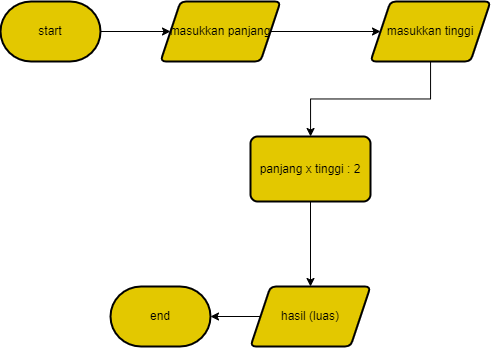

The diagram above was exported from draw.io. Its source (the exported page's mxGraphModel, read from the mxfile embedded in the PNG):
<mxGraphModel dx="1035" dy="576" grid="1" gridSize="10" guides="1" tooltips="1" connect="1" arrows="1" fold="1" page="1" pageScale="1" pageWidth="850" pageHeight="1100" math="0" shadow="0">
  <root>
    <mxCell id="0" />
    <mxCell id="1" parent="0" />
    <mxCell id="-13mBnMtiG26h_bS1eUz-46" value="" style="edgeStyle=orthogonalEdgeStyle;rounded=0;orthogonalLoop=1;jettySize=auto;html=1;" edge="1" parent="1" source="-13mBnMtiG26h_bS1eUz-1" target="-13mBnMtiG26h_bS1eUz-9">
      <mxGeometry relative="1" as="geometry" />
    </mxCell>
    <mxCell id="-13mBnMtiG26h_bS1eUz-1" value="start" style="strokeWidth=2;html=1;shape=mxgraph.flowchart.terminator;whiteSpace=wrap;fillColor=#e3c800;fontColor=#000000;strokeColor=#000000;" vertex="1" parent="1">
      <mxGeometry x="190" y="205" width="100" height="60" as="geometry" />
    </mxCell>
    <mxCell id="-13mBnMtiG26h_bS1eUz-16" value="" style="edgeStyle=orthogonalEdgeStyle;rounded=0;orthogonalLoop=1;jettySize=auto;html=1;" edge="1" parent="1" source="-13mBnMtiG26h_bS1eUz-9" target="-13mBnMtiG26h_bS1eUz-15">
      <mxGeometry relative="1" as="geometry" />
    </mxCell>
    <mxCell id="-13mBnMtiG26h_bS1eUz-9" value="masukkan panjang" style="shape=parallelogram;perimeter=parallelogramPerimeter;whiteSpace=wrap;html=1;fixedSize=1;fillColor=#e3c800;strokeColor=#000000;fontColor=#000000;strokeWidth=2;rounded=1;arcSize=11;" vertex="1" parent="1">
      <mxGeometry x="350" y="205" width="120" height="60" as="geometry" />
    </mxCell>
    <mxCell id="-13mBnMtiG26h_bS1eUz-18" value="" style="edgeStyle=orthogonalEdgeStyle;rounded=0;orthogonalLoop=1;jettySize=auto;html=1;" edge="1" parent="1" source="-13mBnMtiG26h_bS1eUz-15" target="-13mBnMtiG26h_bS1eUz-17">
      <mxGeometry relative="1" as="geometry" />
    </mxCell>
    <mxCell id="-13mBnMtiG26h_bS1eUz-15" value="masukkan tinggi" style="shape=parallelogram;perimeter=parallelogramPerimeter;whiteSpace=wrap;html=1;fixedSize=1;fillColor=#e3c800;strokeColor=#000000;fontColor=#000000;strokeWidth=2;rounded=1;arcSize=11;" vertex="1" parent="1">
      <mxGeometry x="560" y="205" width="120" height="60" as="geometry" />
    </mxCell>
    <mxCell id="-13mBnMtiG26h_bS1eUz-21" value="" style="edgeStyle=orthogonalEdgeStyle;rounded=0;orthogonalLoop=1;jettySize=auto;html=1;" edge="1" parent="1" source="-13mBnMtiG26h_bS1eUz-17" target="-13mBnMtiG26h_bS1eUz-20">
      <mxGeometry relative="1" as="geometry" />
    </mxCell>
    <mxCell id="-13mBnMtiG26h_bS1eUz-17" value="panjang x tinggi : 2" style="rounded=1;whiteSpace=wrap;html=1;fillColor=#e3c800;strokeColor=#000000;fontColor=#000000;strokeWidth=2;arcSize=11;" vertex="1" parent="1">
      <mxGeometry x="440" y="340" width="120" height="65" as="geometry" />
    </mxCell>
    <mxCell id="-13mBnMtiG26h_bS1eUz-30" value="" style="edgeStyle=orthogonalEdgeStyle;rounded=0;orthogonalLoop=1;jettySize=auto;html=1;" edge="1" parent="1" source="-13mBnMtiG26h_bS1eUz-20" target="-13mBnMtiG26h_bS1eUz-28">
      <mxGeometry relative="1" as="geometry" />
    </mxCell>
    <mxCell id="-13mBnMtiG26h_bS1eUz-20" value="hasil (luas)" style="shape=parallelogram;perimeter=parallelogramPerimeter;whiteSpace=wrap;html=1;fixedSize=1;fillColor=#e3c800;strokeColor=#000000;fontColor=#000000;rounded=1;strokeWidth=2;arcSize=11;" vertex="1" parent="1">
      <mxGeometry x="440" y="490" width="120" height="60" as="geometry" />
    </mxCell>
    <mxCell id="-13mBnMtiG26h_bS1eUz-28" value="end" style="strokeWidth=2;html=1;shape=mxgraph.flowchart.terminator;whiteSpace=wrap;fillColor=#e3c800;strokeColor=#000000;fontColor=#000000;" vertex="1" parent="1">
      <mxGeometry x="300" y="490" width="100" height="60" as="geometry" />
    </mxCell>
  </root>
</mxGraphModel>